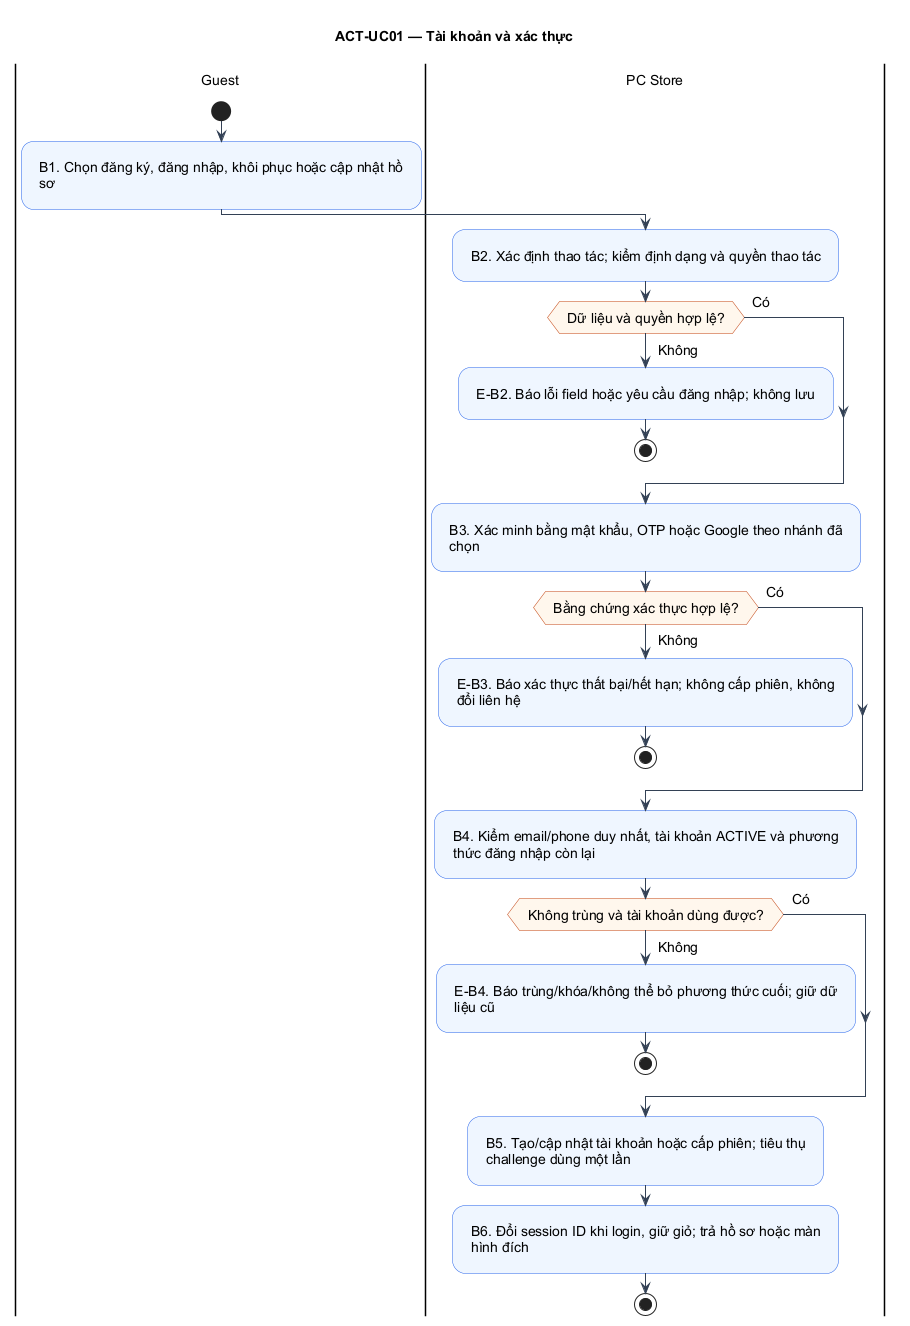

The diagram above was rendered by PlantUML. Its source (embedded in the PNG):
@startuml
!pragma layout smetana
skinparam defaultFontName Arial
skinparam defaultFontSize 14
skinparam shadowing false
skinparam backgroundColor #FFFFFF
skinparam ArrowColor #334155
skinparam activityBackgroundColor #EFF6FF
skinparam activityBorderColor #2563EB
skinparam activityDiamondBackgroundColor #FFF7ED
skinparam activityDiamondBorderColor #C2410C
skinparam usecaseBackgroundColor #EFF6FF
skinparam usecaseBorderColor #2563EB
skinparam padding 8
title ACT-UC01 — Tài khoản và xác thực
|Guest|
start
|Guest|
:B1. Chọn đăng ký, đăng nhập, khôi phục hoặc cập nhật hồ\nsơ;
|PC Store|
:B2. Xác định thao tác; kiểm định dạng và quyền thao tác;
|PC Store|
if (Dữ liệu và quyền hợp lệ?) then (Có)
else (Không)
:E-B2. Báo lỗi field hoặc yêu cầu đăng nhập; không lưu;
stop
endif
|PC Store|
:B3. Xác minh bằng mật khẩu, OTP hoặc Google theo nhánh đã\nchọn;
|PC Store|
if (Bằng chứng xác thực hợp lệ?) then (Có)
else (Không)
:E-B3. Báo xác thực thất bại/hết hạn; không cấp phiên, không\nđổi liên hệ;
stop
endif
|PC Store|
:B4. Kiểm email/phone duy nhất, tài khoản ACTIVE và phương\nthức đăng nhập còn lại;
|PC Store|
if (Không trùng và tài khoản dùng được?) then (Có)
else (Không)
:E-B4. Báo trùng/khóa/không thể bỏ phương thức cuối; giữ dữ\nliệu cũ;
stop
endif
|PC Store|
:B5. Tạo/cập nhật tài khoản hoặc cấp phiên; tiêu thụ\nchallenge dùng một lần;
|PC Store|
:B6. Đổi session ID khi login, giữ giỏ; trả hồ sơ hoặc màn\nhình đích;
stop
@enduml